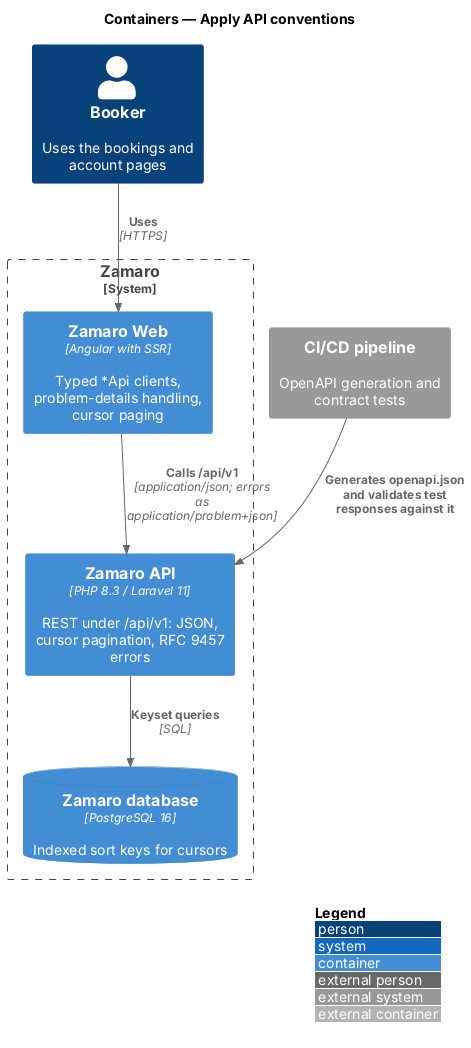

The diagram above was rendered by PlantUML. Its source (embedded in the PNG):
@startuml
!include <C4/C4_Container>
LAYOUT_WITH_LEGEND()
title Containers — Apply API conventions

Person(booker, "Booker", "Uses the bookings and account pages")
System_Ext(ci, "CI/CD pipeline", "OpenAPI generation and contract tests")
System_Boundary(zamaro, "Zamaro") {
  Container(web, "Zamaro Web", "Angular with SSR", "Typed *Api clients, problem-details handling, cursor paging")
  Container(api, "Zamaro API", "PHP 8.3 / Laravel 11", "REST under /api/v1: JSON, cursor pagination, RFC 9457 errors")
  ContainerDb(db, "Zamaro database", "PostgreSQL 16", "Indexed sort keys for cursors")
}
Rel(booker, web, "Uses", "HTTPS")
Rel(web, api, "Calls /api/v1", "application/json; errors as application/problem+json")
Rel(api, db, "Keyset queries", "SQL")
Rel(ci, api, "Generates openapi.json and validates test responses against it")
@enduml